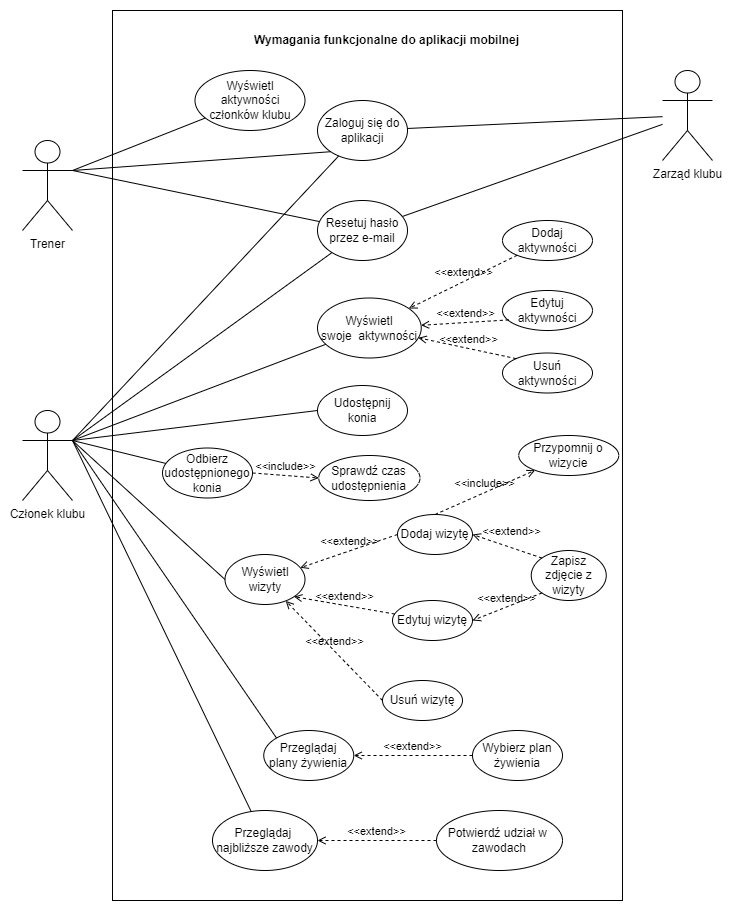

The diagram above was exported from draw.io. Its source (the exported page's mxGraphModel, read from the mxfile embedded in the PNG):
<mxGraphModel dx="1909" dy="1129" grid="1" gridSize="10" guides="1" tooltips="1" connect="1" arrows="1" fold="1" page="1" pageScale="1" pageWidth="827" pageHeight="1169" math="0" shadow="0">
  <root>
    <mxCell id="0" />
    <mxCell id="1" parent="0" />
    <mxCell id="fbxKOSexO_8ku4H1La7O-1" value="Członek klubu" style="shape=umlActor;verticalLabelPosition=bottom;verticalAlign=top;html=1;outlineConnect=0;" vertex="1" parent="1">
      <mxGeometry x="150" y="550" width="50" height="90" as="geometry" />
    </mxCell>
    <mxCell id="fbxKOSexO_8ku4H1La7O-2" value="" style="rounded=0;whiteSpace=wrap;html=1;" vertex="1" parent="1">
      <mxGeometry x="240" y="150" width="510" height="890" as="geometry" />
    </mxCell>
    <mxCell id="fbxKOSexO_8ku4H1La7O-3" value="Trener" style="shape=umlActor;verticalLabelPosition=bottom;verticalAlign=top;html=1;outlineConnect=0;" vertex="1" parent="1">
      <mxGeometry x="150" y="280" width="50" height="90" as="geometry" />
    </mxCell>
    <mxCell id="fbxKOSexO_8ku4H1La7O-4" value="Zarząd klubu" style="shape=umlActor;verticalLabelPosition=bottom;verticalAlign=top;html=1;outlineConnect=0;" vertex="1" parent="1">
      <mxGeometry x="790" y="210" width="50" height="90" as="geometry" />
    </mxCell>
    <mxCell id="fbxKOSexO_8ku4H1La7O-5" value="Zaloguj się do aplikacji" style="ellipse;whiteSpace=wrap;html=1;" vertex="1" parent="1">
      <mxGeometry x="445" y="240" width="90" height="60" as="geometry" />
    </mxCell>
    <mxCell id="fbxKOSexO_8ku4H1La7O-6" value="Resetuj hasło przez e-mail" style="ellipse;whiteSpace=wrap;html=1;" vertex="1" parent="1">
      <mxGeometry x="445" y="340" width="90" height="60" as="geometry" />
    </mxCell>
    <mxCell id="fbxKOSexO_8ku4H1La7O-7" value="" style="endArrow=none;html=1;rounded=0;exitX=1;exitY=0.3333333333333333;exitDx=0;exitDy=0;exitPerimeter=0;" edge="1" parent="1" source="fbxKOSexO_8ku4H1La7O-1" target="fbxKOSexO_8ku4H1La7O-5">
      <mxGeometry width="50" height="50" relative="1" as="geometry">
        <mxPoint x="80" y="230" as="sourcePoint" />
        <mxPoint x="130" y="180" as="targetPoint" />
      </mxGeometry>
    </mxCell>
    <mxCell id="fbxKOSexO_8ku4H1La7O-8" value="" style="endArrow=none;html=1;rounded=0;exitX=1;exitY=0.3333333333333333;exitDx=0;exitDy=0;exitPerimeter=0;" edge="1" parent="1" source="fbxKOSexO_8ku4H1La7O-1" target="fbxKOSexO_8ku4H1La7O-6">
      <mxGeometry width="50" height="50" relative="1" as="geometry">
        <mxPoint x="110" y="320" as="sourcePoint" />
        <mxPoint x="160" y="270" as="targetPoint" />
      </mxGeometry>
    </mxCell>
    <mxCell id="fbxKOSexO_8ku4H1La7O-9" value="" style="endArrow=none;html=1;rounded=0;entryX=0;entryY=1;entryDx=0;entryDy=0;exitX=1;exitY=0.3333333333333333;exitDx=0;exitDy=0;exitPerimeter=0;" edge="1" parent="1" source="fbxKOSexO_8ku4H1La7O-3" target="fbxKOSexO_8ku4H1La7O-5">
      <mxGeometry width="50" height="50" relative="1" as="geometry">
        <mxPoint x="70" y="430" as="sourcePoint" />
        <mxPoint x="181" y="237" as="targetPoint" />
        <Array as="points" />
      </mxGeometry>
    </mxCell>
    <mxCell id="fbxKOSexO_8ku4H1La7O-10" value="" style="endArrow=none;html=1;rounded=0;exitX=1;exitY=0.3333333333333333;exitDx=0;exitDy=0;exitPerimeter=0;" edge="1" parent="1" source="fbxKOSexO_8ku4H1La7O-3" target="fbxKOSexO_8ku4H1La7O-6">
      <mxGeometry width="50" height="50" relative="1" as="geometry">
        <mxPoint x="90" y="383" as="sourcePoint" />
        <mxPoint x="193" y="251" as="targetPoint" />
      </mxGeometry>
    </mxCell>
    <mxCell id="fbxKOSexO_8ku4H1La7O-11" value="" style="endArrow=none;html=1;rounded=0;" edge="1" parent="1" source="fbxKOSexO_8ku4H1La7O-4" target="fbxKOSexO_8ku4H1La7O-5">
      <mxGeometry width="50" height="50" relative="1" as="geometry">
        <mxPoint x="330" y="410" as="sourcePoint" />
        <mxPoint x="380" y="360" as="targetPoint" />
      </mxGeometry>
    </mxCell>
    <mxCell id="fbxKOSexO_8ku4H1La7O-12" value="" style="endArrow=none;html=1;rounded=0;" edge="1" parent="1" source="fbxKOSexO_8ku4H1La7O-6" target="fbxKOSexO_8ku4H1La7O-4">
      <mxGeometry width="50" height="50" relative="1" as="geometry">
        <mxPoint x="480" y="340" as="sourcePoint" />
        <mxPoint x="530" y="290" as="targetPoint" />
      </mxGeometry>
    </mxCell>
    <mxCell id="fbxKOSexO_8ku4H1La7O-13" value="Dodaj aktywności" style="ellipse;whiteSpace=wrap;html=1;" vertex="1" parent="1">
      <mxGeometry x="630" y="360" width="90" height="40" as="geometry" />
    </mxCell>
    <mxCell id="fbxKOSexO_8ku4H1La7O-14" value="Wymagania funkcjonalne do aplikacji mobilnej" style="text;align=center;fontStyle=1;verticalAlign=middle;spacingLeft=3;spacingRight=3;strokeColor=none;rotatable=0;points=[[0,0.5],[1,0.5]];portConstraint=eastwest;html=1;" vertex="1" parent="1">
      <mxGeometry x="368.75" y="170" width="290" height="20" as="geometry" />
    </mxCell>
    <mxCell id="fbxKOSexO_8ku4H1La7O-15" value="Edytuj aktywności" style="ellipse;whiteSpace=wrap;html=1;" vertex="1" parent="1">
      <mxGeometry x="630" y="430" width="90" height="40" as="geometry" />
    </mxCell>
    <mxCell id="fbxKOSexO_8ku4H1La7O-16" value="Usuń aktywności" style="ellipse;whiteSpace=wrap;html=1;" vertex="1" parent="1">
      <mxGeometry x="630" y="492.5" width="90" height="40" as="geometry" />
    </mxCell>
    <mxCell id="fbxKOSexO_8ku4H1La7O-17" value="Wyświetl&lt;br&gt;swoje&amp;nbsp; aktywności" style="ellipse;whiteSpace=wrap;html=1;" vertex="1" parent="1">
      <mxGeometry x="445" y="437.5" width="103.75" height="60" as="geometry" />
    </mxCell>
    <mxCell id="fbxKOSexO_8ku4H1La7O-18" value="" style="endArrow=none;html=1;rounded=0;exitX=1;exitY=0.3333333333333333;exitDx=0;exitDy=0;exitPerimeter=0;" edge="1" parent="1" source="fbxKOSexO_8ku4H1La7O-1" target="fbxKOSexO_8ku4H1La7O-17">
      <mxGeometry width="50" height="50" relative="1" as="geometry">
        <mxPoint x="80" y="214" as="sourcePoint" />
        <mxPoint x="290" y="286" as="targetPoint" />
      </mxGeometry>
    </mxCell>
    <mxCell id="fbxKOSexO_8ku4H1La7O-19" value="Dodaj wizytę" style="ellipse;whiteSpace=wrap;html=1;" vertex="1" parent="1">
      <mxGeometry x="525" y="654" width="75" height="40" as="geometry" />
    </mxCell>
    <mxCell id="fbxKOSexO_8ku4H1La7O-20" value="Edytuj&amp;nbsp;wizytę" style="ellipse;whiteSpace=wrap;html=1;" vertex="1" parent="1">
      <mxGeometry x="520" y="740" width="80" height="40" as="geometry" />
    </mxCell>
    <mxCell id="fbxKOSexO_8ku4H1La7O-21" value="Usuń wizytę" style="ellipse;whiteSpace=wrap;html=1;" vertex="1" parent="1">
      <mxGeometry x="510" y="820" width="80" height="40" as="geometry" />
    </mxCell>
    <mxCell id="fbxKOSexO_8ku4H1La7O-22" value="Wyświetl wizyty" style="ellipse;whiteSpace=wrap;html=1;" vertex="1" parent="1">
      <mxGeometry x="352.5" y="694" width="80" height="50" as="geometry" />
    </mxCell>
    <mxCell id="fbxKOSexO_8ku4H1La7O-23" value="&amp;lt;&amp;lt;extend&amp;gt;&amp;gt;" style="html=1;verticalAlign=bottom;labelBackgroundColor=none;endArrow=open;endFill=0;dashed=1;rounded=0;entryX=1;entryY=1;entryDx=0;entryDy=0;" edge="1" parent="1" source="fbxKOSexO_8ku4H1La7O-20" target="fbxKOSexO_8ku4H1La7O-22">
      <mxGeometry width="160" relative="1" as="geometry">
        <mxPoint x="217.5" y="855" as="sourcePoint" />
        <mxPoint x="377.5" y="855" as="targetPoint" />
      </mxGeometry>
    </mxCell>
    <mxCell id="fbxKOSexO_8ku4H1La7O-24" value="&amp;lt;&amp;lt;extend&amp;gt;&amp;gt;" style="html=1;verticalAlign=bottom;labelBackgroundColor=none;endArrow=open;endFill=0;dashed=1;rounded=0;exitX=0;exitY=0.5;exitDx=0;exitDy=0;" edge="1" parent="1" source="fbxKOSexO_8ku4H1La7O-19" target="fbxKOSexO_8ku4H1La7O-22">
      <mxGeometry width="160" relative="1" as="geometry">
        <mxPoint x="197.5" y="905" as="sourcePoint" />
        <mxPoint x="357.5" y="905" as="targetPoint" />
        <Array as="points" />
      </mxGeometry>
    </mxCell>
    <mxCell id="fbxKOSexO_8ku4H1La7O-25" value="&amp;lt;&amp;lt;extend&amp;gt;&amp;gt;" style="html=1;verticalAlign=bottom;labelBackgroundColor=none;endArrow=open;endFill=0;dashed=1;rounded=0;exitX=0;exitY=0.5;exitDx=0;exitDy=0;" edge="1" parent="1" source="fbxKOSexO_8ku4H1La7O-21" target="fbxKOSexO_8ku4H1La7O-22">
      <mxGeometry width="160" relative="1" as="geometry">
        <mxPoint x="167.5" y="915" as="sourcePoint" />
        <mxPoint x="327.5" y="915" as="targetPoint" />
      </mxGeometry>
    </mxCell>
    <mxCell id="fbxKOSexO_8ku4H1La7O-26" value="" style="endArrow=none;html=1;rounded=0;entryX=0;entryY=0.5;entryDx=0;entryDy=0;exitX=1;exitY=0.3333333333333333;exitDx=0;exitDy=0;exitPerimeter=0;" edge="1" parent="1" source="fbxKOSexO_8ku4H1La7O-1" target="fbxKOSexO_8ku4H1La7O-22">
      <mxGeometry width="50" height="50" relative="1" as="geometry">
        <mxPoint x="80" y="256" as="sourcePoint" />
        <mxPoint x="194" y="422" as="targetPoint" />
      </mxGeometry>
    </mxCell>
    <mxCell id="fbxKOSexO_8ku4H1La7O-27" value="Zapisz zdjęcie z wizyty" style="ellipse;whiteSpace=wrap;html=1;" vertex="1" parent="1">
      <mxGeometry x="658.75" y="690" width="75" height="50" as="geometry" />
    </mxCell>
    <mxCell id="fbxKOSexO_8ku4H1La7O-28" value="Przypomnij o wizycie" style="ellipse;whiteSpace=wrap;html=1;" vertex="1" parent="1">
      <mxGeometry x="646.25" y="575" width="100" height="40" as="geometry" />
    </mxCell>
    <mxCell id="fbxKOSexO_8ku4H1La7O-29" value="Przeglądaj plany żywienia" style="ellipse;whiteSpace=wrap;html=1;" vertex="1" parent="1">
      <mxGeometry x="391.25" y="870" width="90" height="50" as="geometry" />
    </mxCell>
    <mxCell id="fbxKOSexO_8ku4H1La7O-30" value="Wybierz plan żywienia" style="ellipse;whiteSpace=wrap;html=1;" vertex="1" parent="1">
      <mxGeometry x="600" y="870" width="90" height="50" as="geometry" />
    </mxCell>
    <mxCell id="fbxKOSexO_8ku4H1La7O-31" value="Przeglądaj&amp;nbsp; najbliższe zawody" style="ellipse;whiteSpace=wrap;html=1;" vertex="1" parent="1">
      <mxGeometry x="340" y="950" width="105" height="60" as="geometry" />
    </mxCell>
    <mxCell id="fbxKOSexO_8ku4H1La7O-32" value="Potwierdź udział w&amp;nbsp; zawodach" style="ellipse;whiteSpace=wrap;html=1;" vertex="1" parent="1">
      <mxGeometry x="564" y="950" width="126" height="60" as="geometry" />
    </mxCell>
    <mxCell id="fbxKOSexO_8ku4H1La7O-33" value="" style="endArrow=none;html=1;rounded=0;entryX=0;entryY=0;entryDx=0;entryDy=0;" edge="1" parent="1" target="fbxKOSexO_8ku4H1La7O-29">
      <mxGeometry width="50" height="50" relative="1" as="geometry">
        <mxPoint x="200" y="580" as="sourcePoint" />
        <mxPoint x="330" y="720" as="targetPoint" />
      </mxGeometry>
    </mxCell>
    <mxCell id="fbxKOSexO_8ku4H1La7O-34" value="" style="endArrow=none;html=1;rounded=0;" edge="1" parent="1" target="fbxKOSexO_8ku4H1La7O-31">
      <mxGeometry width="50" height="50" relative="1" as="geometry">
        <mxPoint x="200" y="580" as="sourcePoint" />
        <mxPoint x="293" y="897" as="targetPoint" />
      </mxGeometry>
    </mxCell>
    <mxCell id="fbxKOSexO_8ku4H1La7O-35" value="&amp;lt;&amp;lt;extend&amp;gt;&amp;gt;" style="html=1;verticalAlign=bottom;labelBackgroundColor=none;endArrow=open;endFill=0;dashed=1;rounded=0;exitX=0.069;exitY=0.735;exitDx=0;exitDy=0;exitPerimeter=0;" edge="1" parent="1" source="fbxKOSexO_8ku4H1La7O-15" target="fbxKOSexO_8ku4H1La7O-17">
      <mxGeometry width="160" relative="1" as="geometry">
        <mxPoint x="540.6462889743146" y="422.49987700430745" as="sourcePoint" />
        <mxPoint x="416.85427124746167" y="443.4623304703365" as="targetPoint" />
      </mxGeometry>
    </mxCell>
    <mxCell id="fbxKOSexO_8ku4H1La7O-36" value="&amp;lt;&amp;lt;extend&amp;gt;&amp;gt;" style="html=1;verticalAlign=bottom;labelBackgroundColor=none;endArrow=open;endFill=0;dashed=1;rounded=0;exitX=0;exitY=0;exitDx=0;exitDy=0;" edge="1" parent="1" source="fbxKOSexO_8ku4H1La7O-16" target="fbxKOSexO_8ku4H1La7O-17">
      <mxGeometry width="160" relative="1" as="geometry">
        <mxPoint x="564.96" y="431.9000000000001" as="sourcePoint" />
        <mxPoint x="463.6645879601997" y="499.2950001826798" as="targetPoint" />
      </mxGeometry>
    </mxCell>
    <mxCell id="fbxKOSexO_8ku4H1La7O-37" value="&amp;lt;&amp;lt;extend&amp;gt;&amp;gt;" style="html=1;verticalAlign=bottom;labelBackgroundColor=none;endArrow=open;endFill=0;dashed=1;rounded=0;" edge="1" parent="1" source="fbxKOSexO_8ku4H1La7O-13" target="fbxKOSexO_8ku4H1La7O-17">
      <mxGeometry width="160" relative="1" as="geometry">
        <mxPoint x="574.96" y="441.9000000000001" as="sourcePoint" />
        <mxPoint x="473.6645879601997" y="509.2950001826798" as="targetPoint" />
      </mxGeometry>
    </mxCell>
    <mxCell id="fbxKOSexO_8ku4H1La7O-38" value="&amp;lt;&amp;lt;include&amp;gt;&amp;gt;" style="html=1;verticalAlign=bottom;labelBackgroundColor=none;endArrow=open;endFill=0;dashed=1;rounded=0;exitX=0.5;exitY=0;exitDx=0;exitDy=0;" edge="1" parent="1" source="fbxKOSexO_8ku4H1La7O-19" target="fbxKOSexO_8ku4H1La7O-28">
      <mxGeometry width="160" relative="1" as="geometry">
        <mxPoint x="578.75" y="830" as="sourcePoint" />
        <mxPoint x="723.75" y="830" as="targetPoint" />
      </mxGeometry>
    </mxCell>
    <mxCell id="fbxKOSexO_8ku4H1La7O-39" value="&amp;lt;&amp;lt;extend&amp;gt;&amp;gt;" style="html=1;verticalAlign=bottom;labelBackgroundColor=none;endArrow=open;endFill=0;dashed=1;rounded=0;entryX=1;entryY=0.5;entryDx=0;entryDy=0;" edge="1" parent="1" source="fbxKOSexO_8ku4H1La7O-32" target="fbxKOSexO_8ku4H1La7O-31">
      <mxGeometry width="160" relative="1" as="geometry">
        <mxPoint x="503.75" y="760" as="sourcePoint" />
        <mxPoint x="348.28427124746213" y="662.6776695296637" as="targetPoint" />
        <Array as="points" />
      </mxGeometry>
    </mxCell>
    <mxCell id="fbxKOSexO_8ku4H1La7O-40" value="&amp;lt;&amp;lt;extend&amp;gt;&amp;gt;" style="html=1;verticalAlign=bottom;labelBackgroundColor=none;endArrow=open;endFill=0;dashed=1;rounded=0;" edge="1" parent="1" source="fbxKOSexO_8ku4H1La7O-30" target="fbxKOSexO_8ku4H1La7O-29">
      <mxGeometry width="160" relative="1" as="geometry">
        <mxPoint x="527.9999999999932" y="870" as="sourcePoint" />
        <mxPoint x="392" y="870" as="targetPoint" />
        <Array as="points" />
      </mxGeometry>
    </mxCell>
    <mxCell id="fbxKOSexO_8ku4H1La7O-41" value="Wyświetl aktywności członków klubu" style="ellipse;whiteSpace=wrap;html=1;" vertex="1" parent="1">
      <mxGeometry x="322.5" y="210" width="110" height="60" as="geometry" />
    </mxCell>
    <mxCell id="fbxKOSexO_8ku4H1La7O-42" value="&amp;lt;&amp;lt;extend&amp;gt;&amp;gt;" style="html=1;verticalAlign=bottom;labelBackgroundColor=none;endArrow=open;endFill=0;dashed=1;rounded=0;exitX=0;exitY=0;exitDx=0;exitDy=0;entryX=1;entryY=0.5;entryDx=0;entryDy=0;" edge="1" parent="1" source="fbxKOSexO_8ku4H1La7O-27" target="fbxKOSexO_8ku4H1La7O-19">
      <mxGeometry x="-0.0818" y="-7" width="160" relative="1" as="geometry">
        <mxPoint x="703.9599999999996" y="730" as="sourcePoint" />
        <mxPoint x="561.2489806288963" y="642.5170294894608" as="targetPoint" />
        <mxPoint as="offset" />
      </mxGeometry>
    </mxCell>
    <mxCell id="fbxKOSexO_8ku4H1La7O-43" value="&amp;lt;&amp;lt;extend&amp;gt;&amp;gt;" style="html=1;verticalAlign=bottom;labelBackgroundColor=none;endArrow=open;endFill=0;dashed=1;rounded=0;exitX=0;exitY=1;exitDx=0;exitDy=0;entryX=1;entryY=0.5;entryDx=0;entryDy=0;" edge="1" parent="1" source="fbxKOSexO_8ku4H1La7O-27" target="fbxKOSexO_8ku4H1La7O-20">
      <mxGeometry width="160" relative="1" as="geometry">
        <mxPoint x="701.1964694393173" y="671.181479297602" as="sourcePoint" />
        <mxPoint x="555.0000000000132" y="684" as="targetPoint" />
      </mxGeometry>
    </mxCell>
    <mxCell id="fbxKOSexO_8ku4H1La7O-44" value="" style="endArrow=none;html=1;rounded=0;exitX=1;exitY=0.3333333333333333;exitDx=0;exitDy=0;exitPerimeter=0;" edge="1" parent="1" target="fbxKOSexO_8ku4H1La7O-41" source="fbxKOSexO_8ku4H1La7O-3">
      <mxGeometry width="50" height="50" relative="1" as="geometry">
        <mxPoint x="60" y="300" as="sourcePoint" />
        <mxPoint x="416.24000000000024" y="335.0200000000002" as="targetPoint" />
      </mxGeometry>
    </mxCell>
    <mxCell id="fbxKOSexO_8ku4H1La7O-47" value="Udostępnij konia" style="ellipse;whiteSpace=wrap;html=1;" vertex="1" parent="1">
      <mxGeometry x="445" y="525" width="90" height="50" as="geometry" />
    </mxCell>
    <mxCell id="fbxKOSexO_8ku4H1La7O-48" value="" style="endArrow=none;html=1;rounded=0;exitX=1;exitY=0.3333333333333333;exitDx=0;exitDy=0;exitPerimeter=0;entryX=0;entryY=0.5;entryDx=0;entryDy=0;" edge="1" parent="1" source="fbxKOSexO_8ku4H1La7O-1" target="fbxKOSexO_8ku4H1La7O-47">
      <mxGeometry width="50" height="50" relative="1" as="geometry">
        <mxPoint x="210" y="590" as="sourcePoint" />
        <mxPoint x="463.41787612304665" y="493.8826459059942" as="targetPoint" />
      </mxGeometry>
    </mxCell>
    <mxCell id="fbxKOSexO_8ku4H1La7O-49" value="Odbierz udostępnionego konia" style="ellipse;whiteSpace=wrap;html=1;" vertex="1" parent="1">
      <mxGeometry x="290" y="587.5" width="90" height="50" as="geometry" />
    </mxCell>
    <mxCell id="fbxKOSexO_8ku4H1La7O-50" value="" style="endArrow=none;html=1;rounded=0;" edge="1" parent="1" target="fbxKOSexO_8ku4H1La7O-49">
      <mxGeometry width="50" height="50" relative="1" as="geometry">
        <mxPoint x="200" y="580" as="sourcePoint" />
        <mxPoint x="455" y="560" as="targetPoint" />
      </mxGeometry>
    </mxCell>
    <mxCell id="fbxKOSexO_8ku4H1La7O-51" value="Sprawdź czas udostępnienia" style="ellipse;whiteSpace=wrap;html=1;" vertex="1" parent="1">
      <mxGeometry x="446.25" y="595" width="101.25" height="45" as="geometry" />
    </mxCell>
    <mxCell id="fbxKOSexO_8ku4H1La7O-53" value="&amp;lt;&amp;lt;include&amp;gt;&amp;gt;" style="html=1;verticalAlign=bottom;labelBackgroundColor=none;endArrow=open;endFill=0;dashed=1;rounded=0;exitX=1;exitY=0.5;exitDx=0;exitDy=0;entryX=0;entryY=0.5;entryDx=0;entryDy=0;" edge="1" parent="1" source="fbxKOSexO_8ku4H1La7O-49" target="fbxKOSexO_8ku4H1La7O-51">
      <mxGeometry width="160" relative="1" as="geometry">
        <mxPoint x="572.5" y="664" as="sourcePoint" />
        <mxPoint x="672.7198760544084" y="619.8363380290227" as="targetPoint" />
      </mxGeometry>
    </mxCell>
  </root>
</mxGraphModel>